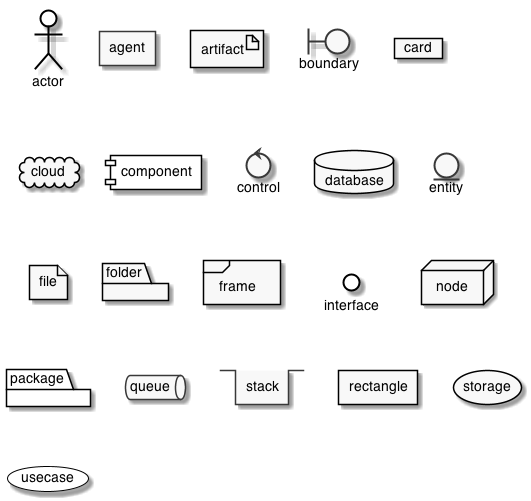

The diagram above was rendered by PlantUML. Its source (embedded in the PNG):
@startuml

skinparam defaultFontName  Helvetica
skinparam sequenceMessageAlign center
skinparam monochrome true

skinparam activity {
	ArrowColor Black
	BackgroundColor White
	BorderColor Black
	BorderThickness 1
}

skinparam actor {
	BackgroundColor White
	BorderColor Black
}

skinparam usecase {
	ArrowColor Black
	BackgroundColor White
	BorderColor Black
	BorderThickness 1
}

skinparam class {
	ArrowColor Black
	BackgroundColor White
	BorderColor Black
	BorderThickness 1
}


skinparam object {
	ArrowColor Black
	BackgroundColor White
	BorderColor Black
}

skinparam package {
	BackgroundColor White
	BorderColor Black
}


skinparam component {
	BackgroundColor White
	InterfaceBackgroundColor White
	BorderColor Black
	InterfaceBorderColor Black
}

skinparam note {
	BackgroundColor White
	BorderColor Black
}

skinparam state {
	ArrowColor Black
	BackgroundColor White
	BorderColor Black
}

skinparam sequence {
	ArrowColor Black
	BackgroundColor White
	ParticipantBackgroundColor White
	BorderColor Black
	LifeLineBorderColor Black
	ParticipantBorderColor Black
	BoxLineColor Black
}

skinparam interface {
	BackgroundColor White
	BorderColor Black
}
actor actor
agent agent
artifact artifact
boundary boundary
card card
cloud cloud
component component
control control
database database
entity entity
file file
folder folder
frame frame
interface  interface
node node
package package
queue queue
stack stack
rectangle rectangle
storage storage
usecase usecase
@enduml